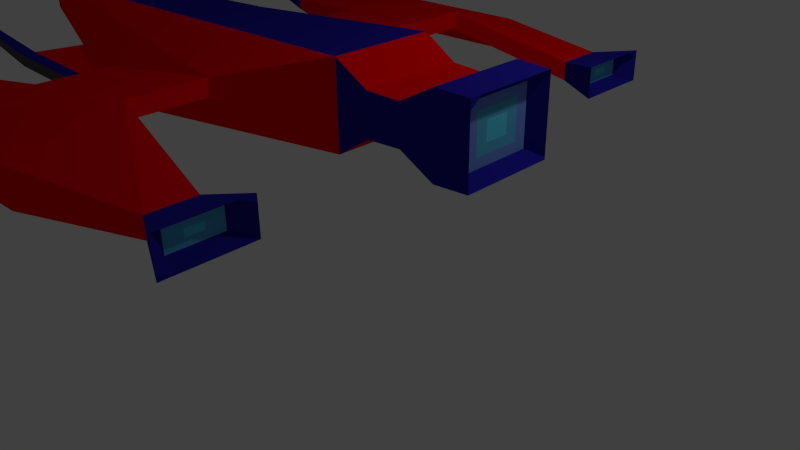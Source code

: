 # Source: Spaceship_1.blend  (saved by Blender 2.73.0; exported with 4.5.12 LTS)
import bpy
from mathutils import Matrix  # noqa: F401  (used for matrix-valued properties, if any)

bpy.ops.wm.read_factory_settings(use_empty=True)
scene = bpy.context.scene
scene.name = 'Scene'

# ---- collections
col_collection_1 = bpy.data.collections.new('Collection 1'); scene.collection.children.link(col_collection_1)

# ---- materials (node trees are filled in below, after node groups)
mat_material_987 = bpy.data.materials.new('Material.987')
mat_material_987.alpha_threshold = 0.0
mat_material_987.use_transparent_shadow = False
mat_material_987.diffuse_color = (0.02061, 0.01431, 0.3672, 1.0)
mat_material_987.roughness = 0.5
mat_material_987.line_color = (0.0, 0.0, 0.0, 1.0)
mat_material_123 = bpy.data.materials.new('Material.123')
mat_material_123.alpha_threshold = 0.0
mat_material_123.use_transparent_shadow = False
mat_material_123.diffuse_color = (0.1729, 0.3077, 0.8, 1.0)
mat_material_123.roughness = 0.5
mat_material_124 = bpy.data.materials.new('Material.124')
mat_material_124.alpha_threshold = 0.0
mat_material_124.use_transparent_shadow = False
mat_material_124.diffuse_color = (0.1064, 0.5103, 0.8, 1.0)
mat_material_124.roughness = 0.5
mat_material_125 = bpy.data.materials.new('Material.125')
mat_material_125.alpha_threshold = 0.0
mat_material_125.use_transparent_shadow = False
mat_material_125.diffuse_color = (0.116, 0.7575, 1.0, 1.0)
mat_material_125.roughness = 0.5
mat_material_126 = bpy.data.materials.new('Material.126')
mat_material_126.alpha_threshold = 0.0
mat_material_126.use_transparent_shadow = False
mat_material_126.diffuse_color = (0.09084, 0.09084, 0.09084, 1.0)
mat_material_126.roughness = 0.5
mat_material_227 = bpy.data.materials.new('Material.227')
mat_material_227.alpha_threshold = 0.0
mat_material_227.use_transparent_shadow = False
mat_material_227.diffuse_color = (1.0, 0.0, 0.002463, 1.0)
mat_material_227.roughness = 0.5

# ---- material node trees

# ---- world
world_world = bpy.data.worlds.new('World'); scene.world = world_world
world_world.color = (0.05088, 0.05088, 0.05088)
world_world.use_sun_shadow = False
world_world.sun_shadow_jitter_overblur = 0.0
world_world.cycles.sampling_method = 'MANUAL'
world_world.cycles.sample_map_resolution = 256

# ---- cameras
cam_camera = bpy.data.cameras.new('Camera')
cam_camera.clip_end = 100.0
cam_camera.lens = 35.0
cam_camera.sensor_width = 32.0
cam_camera.sensor_height = 18.0
cam_camera.ortho_scale = 7.314
cam_camera.dof.focus_distance = 0.0
cam_camera.dof.aperture_fstop = 128.0

# ---- lights
light_lamp = bpy.data.lights.new('Lamp', 'POINT')
light_lamp.transmission_factor = 0.0
light_lamp.cutoff_distance = 30.0
light_lamp.energy = 100.0
light_lamp.shadow_buffer_clip_start = 1.001
light_lamp.shadow_soft_size = 0.1
light_lamp.shadow_maximum_resolution = 0.006
light_lamp.use_absolute_resolution = True
light_lamp.cycles.use_multiple_importance_sampling = False

# ---- meshes
me_cube = bpy.data.meshes.new('Cube')
me_cube.from_pydata([(-1.125, 6.189, -0.9158), (-1.126, 6.196, -0.6668), (-1.008, -0.8576, 0.04069), (-1.002, -0.8911, -1.258), (-1.522, 6.2, -0.9177), (-1.523, 6.207, -0.6687), (-2.037, -0.8292, 0.03569), (-2.032, -0.8627, -1.263), (-0.9235, 2.304, 0.7191), (-1.509, 0.3205, 0.7679), (-1.375, 2.317, 0.7169), (-1.72, 0.3263, 0.7668), (-0.912, 2.233, -2.065), (-1.497, 0.2486, -2.016), (-1.363, 2.245, -2.067), (-1.709, 0.2545, -2.017), (-0.9081, 2.208, -3.017), (-1.494, 0.2241, -2.969), (-1.359, 2.22, -3.02), (-1.705, 0.2299, -2.97), (-0.9276, 2.33, 1.701), (-1.513, 0.3458, 1.75), (-1.379, 2.342, 1.699), (-1.724, 0.3516, 1.749), (-0.9027, 2.174, -4.317), (-0.9584, 0.1776, -4.199), (-1.354, 2.187, -4.319), (-1.409, 0.1901, -4.201), (-1.018, 4.079, -3.447), (-1.142, 4.082, -3.448), (-1.016, 4.07, -3.806), (-1.141, 4.073, -3.806), (-0.9324, 2.36, 2.877), (-0.9879, 0.3615, 2.929), (-1.384, 2.373, 2.875), (-1.439, 0.374, 2.927), (-1.033, 3.943, 2.046), (-1.188, 3.947, 2.045), (-1.035, 3.953, 2.449), (-1.189, 3.957, 2.448), (-1.116, -1.367, -3.182), (-1.347, -1.361, -3.183), (-1.139, -1.231, 2.081), (-1.368, -1.225, 2.08), (-1.113, -1.381, -3.723), (-1.345, -1.374, -3.724), (-1.141, -1.216, 2.679), (-1.37, -1.209, 2.678), (-1.106, -2.532, 0.01704), (-1.102, -2.562, -1.148), (-2.031, -2.507, 0.01255), (-2.026, -2.537, -1.153), (-1.033, -1.858, -2.941), (-1.46, -1.846, -2.944), (-1.075, -1.733, 1.895), (-1.457, -1.722, 1.894), (-1.029, -1.884, -3.937), (-1.455, -1.872, -3.939), (-1.079, -1.707, 2.892), (-1.461, -1.696, 2.89), (-1.257, 6.193, -0.9164), (-1.39, 6.196, -0.917), (-1.259, 6.199, -0.6674), (-1.391, 6.203, -0.6681), (-1.074, 2.309, 0.7184), (-1.224, 2.313, 0.7176), (-1.424, 3.613, 0.255), (-1.473, 4.91, -0.2068), (-0.9911, 3.601, 0.2571), (-1.059, 4.899, -0.2048), (-1.062, 2.237, -2.066), (-1.213, 2.241, -2.067), (-1.469, 4.882, -1.301), (-1.416, 3.563, -1.684), (-1.054, 4.87, -1.299), (-0.9831, 3.551, -1.682), (-1.331, 4.878, -1.3), (-1.272, 3.559, -1.683), (-1.192, 4.874, -1.3), (-1.127, 3.555, -1.683), (-1.197, 4.902, -0.2055), (-1.135, 3.605, 0.2564), (-1.335, 4.906, -0.2062), (-1.28, 3.609, 0.2557), (-1.095, 2.432, 0.9687), (-1.245, 2.441, 0.9695), (-1.11, 3.809, 0.9364), (-1.254, 3.818, 0.9372), (-1.059, 2.317, -2.287), (-1.209, 2.321, -2.288), (-1.265, 3.691, -2.388), (-1.12, 3.687, -2.388), (-1.059, 2.304, -2.46), (-1.209, 2.308, -2.461), (-1.264, 3.678, -2.561), (-1.12, 3.674, -2.561), (-1.094, 2.436, 1.163), (-1.244, 2.446, 1.164), (-1.108, 3.814, 1.131), (-1.252, 3.823, 1.132), (-1.146, 5.165, 0.7215), (-1.25, 5.172, 0.722), (-1.261, 5.056, -2.301), (-1.154, 5.053, -2.3), (-1.261, 5.046, -2.43), (-1.153, 5.043, -2.429), (-1.145, 5.168, 0.8618), (-1.249, 5.175, 0.8624), (-1.302, 6.194, -0.9166), (-1.346, 6.195, -0.9168), (-1.303, 6.2, -0.6676), (-1.347, 6.202, -0.6679), (-1.258, 6.195, -0.8334), (-1.258, 6.197, -0.7504), (-1.39, 6.199, -0.8341), (-1.39, 6.201, -0.7511), (-1.287, 6.747, -0.8478), (-1.287, 6.75, -0.7648), (-1.331, 6.749, -0.848), (-1.331, 6.751, -0.765), (-1.106, -2.536, -0.1286), (-1.105, -2.54, -0.2743), (-1.105, -2.544, -0.42), (-1.104, -2.547, -0.5657), (-1.103, -2.551, -0.7114), (-1.103, -2.555, -0.8571), (-1.102, -2.559, -1.003), (-1.222, -2.529, 0.01647), (-1.337, -2.526, 0.01591), (-1.453, -2.523, 0.01535), (-1.569, -2.519, 0.01479), (-1.684, -2.516, 0.01423), (-1.8, -2.513, 0.01367), (-1.915, -2.51, 0.01311), (-1.217, -2.559, -1.149), (-1.333, -2.556, -1.15), (-1.448, -2.553, -1.15), (-1.564, -2.55, -1.151), (-1.679, -2.546, -1.151), (-1.795, -2.543, -1.152), (-1.911, -2.54, -1.152), (-2.03, -2.51, -0.1331), (-2.03, -2.514, -0.2788), (-2.029, -2.518, -0.4245), (-2.029, -2.522, -0.5702), (-2.028, -2.526, -0.7159), (-2.027, -2.529, -0.8615), (-2.027, -2.533, -1.007), (-1.217, -2.372, -0.1333), (-1.216, -2.376, -0.279), (-1.216, -2.38, -0.4247), (-1.215, -2.384, -0.5704), (-1.214, -2.387, -0.7161), (-1.214, -2.391, -0.8617), (-1.213, -2.395, -1.007), (-1.332, -2.369, -0.1339), (-1.332, -2.373, -0.2796), (-1.331, -2.377, -0.4253), (-1.331, -2.38, -0.5709), (-1.33, -2.384, -0.7166), (-1.329, -2.388, -0.8623), (-1.329, -2.392, -1.008), (-1.448, -2.366, -0.1345), (-1.447, -2.37, -0.2801), (-1.447, -2.373, -0.4258), (-1.446, -2.377, -0.5715), (-1.446, -2.381, -0.7172), (-1.445, -2.385, -0.8629), (-1.444, -2.388, -1.009), (-1.564, -2.363, -0.135), (-1.563, -2.366, -0.2807), (-1.562, -2.37, -0.4264), (-1.562, -2.374, -0.5721), (-1.561, -2.378, -0.7177), (-1.561, -2.382, -0.8634), (-1.56, -2.385, -1.009), (-1.679, -2.36, -0.1356), (-1.679, -2.363, -0.2813), (-1.678, -2.367, -0.4269), (-1.677, -2.371, -0.5726), (-1.677, -2.375, -0.7183), (-1.676, -2.378, -0.864), (-1.676, -2.382, -1.01), (-1.795, -2.356, -0.1361), (-1.794, -2.36, -0.2818), (-1.794, -2.364, -0.4275), (-1.793, -2.368, -0.5732), (-1.792, -2.371, -0.7189), (-1.792, -2.375, -0.8645), (-1.791, -2.379, -1.01), (-1.91, -2.353, -0.1367), (-1.91, -2.357, -0.2824), (-1.909, -2.361, -0.4281), (-1.909, -2.364, -0.5737), (-1.908, -2.368, -0.7194), (-1.907, -2.372, -0.8651), (-1.907, -2.376, -1.011), (-1.118, -1.856, -2.942), (-1.204, -1.853, -2.942), (-1.289, -1.851, -2.943), (-1.374, -1.849, -2.943), (-1.152, -1.73, 1.895), (-1.228, -1.728, 1.895), (-1.304, -1.726, 1.894), (-1.381, -1.724, 1.894), (-1.114, -1.881, -3.938), (-1.199, -1.879, -3.938), (-1.285, -1.877, -3.939), (-1.37, -1.874, -3.939), (-1.456, -1.867, -3.74), (-1.457, -1.862, -3.541), (-1.458, -1.857, -3.342), (-1.459, -1.851, -3.143), (-1.03, -1.879, -3.738), (-1.03, -1.873, -3.539), (-1.031, -1.868, -3.34), (-1.032, -1.863, -3.141), (-1.156, -1.705, 2.891), (-1.232, -1.703, 2.891), (-1.309, -1.701, 2.89), (-1.385, -1.698, 2.89), (-1.458, -1.717, 2.093), (-1.459, -1.712, 2.292), (-1.46, -1.707, 2.491), (-1.461, -1.701, 2.691), (-1.076, -1.727, 2.095), (-1.077, -1.722, 2.294), (-1.078, -1.717, 2.493), (-1.079, -1.712, 2.692), (-1.376, -1.529, 2.088), (-1.377, -1.524, 2.288), (-1.378, -1.519, 2.487), (-1.379, -1.514, 2.686), (-1.3, -1.531, 2.089), (-1.301, -1.526, 2.288), (-1.302, -1.521, 2.487), (-1.302, -1.516, 2.686), (-1.224, -1.534, 2.089), (-1.224, -1.528, 2.288), (-1.225, -1.523, 2.488), (-1.226, -1.518, 2.687), (-1.147, -1.536, 2.089), (-1.148, -1.531, 2.289), (-1.149, -1.525, 2.488), (-1.15, -1.52, 2.687), (-1.112, -1.671, -3.146), (-1.111, -1.676, -3.345), (-1.11, -1.681, -3.544), (-1.11, -1.687, -3.743), (-1.197, -1.669, -3.146), (-1.197, -1.674, -3.346), (-1.196, -1.679, -3.545), (-1.195, -1.684, -3.744), (-1.283, -1.666, -3.147), (-1.282, -1.672, -3.346), (-1.281, -1.677, -3.545), (-1.28, -1.682, -3.744), (-1.368, -1.664, -3.147), (-1.367, -1.669, -3.346), (-1.367, -1.674, -3.546), (-1.366, -1.679, -3.745), (-1.522, -0.8434, 0.03819), (-1.517, -0.8769, -1.26), (-1.973, -2.508, 0.01283), (-1.968, -2.538, -1.153), (-1.794, -1.675, 0.02528), (-1.789, -1.706, -1.207), (-1.307, -1.72, -1.204), (-1.313, -1.688, 0.02762), (-1.164, -2.531, 0.01675), (-1.28, -2.527, 0.01619), (-1.395, -2.524, 0.01563), (-1.511, -2.521, 0.01507), (-1.626, -2.518, 0.01451), (-1.742, -2.515, 0.01395), (-1.858, -2.511, 0.01339), (-1.159, -2.561, -1.149), (-1.275, -2.558, -1.149), (-1.39, -2.554, -1.15), (-1.506, -2.551, -1.15), (-1.622, -2.548, -1.151), (-1.737, -2.545, -1.152), (-1.853, -2.542, -1.152), (-1.005, -0.8744, -0.6084), (-1.78, -0.8363, 0.03694), (-1.775, -0.8698, -1.261), (-2.035, -0.846, -0.6134), (-2.002, -2.508, 0.01269), (-1.997, -2.538, -1.153), (-1.796, -1.255, 0.03107), (-2.028, -2.118, -1.18), (-1.077, -2.145, -1.176), (-1.288, -1.269, 0.03353), (-1.193, -2.53, 0.01661), (-1.309, -2.527, 0.01605), (-1.424, -2.523, 0.01549), (-1.54, -2.52, 0.01493), (-1.655, -2.517, 0.01437), (-1.771, -2.514, 0.01381), (-1.886, -2.511, 0.01325), (-1.188, -2.56, -1.149), (-1.304, -2.557, -1.149), (-1.419, -2.554, -1.15), (-1.535, -2.55, -1.151), (-1.651, -2.547, -1.151), (-1.766, -2.544, -1.152), (-1.882, -2.541, -1.152), (-1.265, -0.8505, 0.03944), (-1.26, -0.884, -1.259), (-1.944, -2.509, 0.01297), (-1.939, -2.539, -1.152), (-2.033, -2.087, 0.01834), (-1.791, -1.288, -1.234), (-1.283, -1.302, -1.232), (-1.082, -2.114, 0.02295), (-1.135, -2.531, 0.01689), (-1.251, -2.528, 0.01633), (-1.366, -2.525, 0.01577), (-1.482, -2.522, 0.01521), (-1.598, -2.519, 0.01465), (-1.713, -2.515, 0.01409), (-1.829, -2.512, 0.01353), (-1.13, -2.562, -1.149), (-1.246, -2.558, -1.149), (-1.362, -2.555, -1.15), (-1.477, -2.552, -1.15), (-1.593, -2.549, -1.151), (-1.708, -2.546, -1.151), (-1.824, -2.542, -1.152), (-1.31, -1.704, -0.5883), (-1.792, -1.69, -0.5906), (-1.793, -1.272, -0.6015), (-1.285, -1.286, -0.599), (-1.085, 3.944, 2.046), (-1.136, 3.946, 2.045), (-1.086, 3.955, 2.449), (-1.138, 3.956, 2.449), (-1.189, 3.954, 2.314), (-1.188, 3.951, 2.179), (-1.034, 3.95, 2.315), (-1.034, 3.946, 2.18), (-1.073, 4.393, 2.169), (-1.073, 4.396, 2.303), (-1.124, 4.394, 2.168), (-1.125, 4.398, 2.303), (-1.059, 4.08, -3.447), (-1.101, 4.081, -3.448), (-1.058, 4.071, -3.806), (-1.099, 4.072, -3.806), (-1.142, 4.08, -3.545), (-1.142, 4.077, -3.642), (-1.017, 4.077, -3.544), (-1.017, 4.074, -3.641), (-1.087, 4.57, -3.557), (-1.086, 4.568, -3.654), (-1.045, 4.569, -3.557), (-1.045, 4.567, -3.654)], [], [(0, 1, 2, 283, 3), (4, 7, 286, 6, 5), (61, 4, 5, 63, 115, 114), (5, 6, 11, 10, 66, 67), (265, 330, 266, 290, 51, 147, 146, 145, 144, 143, 142, 141, 50, 311), (7, 4, 72, 73, 14, 15), (10, 11, 23, 22), (6, 284, 261, 307, 2, 9, 11), (83, 66, 10, 65), (2, 1, 69, 68, 8, 9), (15, 14, 18, 19), (3, 308, 262, 285, 7, 15, 13), (79, 75, 12, 70), (0, 3, 13, 12, 75, 74), (19, 18, 26, 27), (13, 15, 19, 17), (14, 71, 70, 12, 16, 18), (12, 13, 17, 16), (22, 23, 35, 34), (11, 9, 21, 23), (8, 64, 65, 10, 22, 20), (9, 8, 20, 21), (26, 24, 25, 27), (35, 23, 43, 47), (16, 24, 30, 352, 351, 28), (16, 17, 25, 24), (356, 352, 30, 347), (26, 18, 29, 349, 350, 31), (24, 26, 31, 348, 347, 30), (18, 16, 28, 345, 346, 29), (32, 34, 35, 33), (21, 33, 46, 42), (32, 20, 36, 340, 339, 38), (21, 20, 32, 33), (344, 337, 39, 336), (22, 34, 39, 337, 338, 37), (34, 32, 38, 335, 336, 39), (20, 22, 37, 334, 333, 36), (47, 43, 55, 221, 222, 223, 224, 59), (42, 46, 58, 228, 227, 226, 225, 54), (33, 35, 47, 46), (25, 17, 40, 44), (19, 27, 45, 41), (27, 25, 44, 45), (23, 21, 42, 43), (17, 19, 41, 40), (196, 147, 51, 288, 264, 310, 140), (7, 285, 262, 308, 3, 313, 267, 291, 49, 322, 276, 300, 134, 323, 277, 301, 135, 324, 278, 302, 136, 325, 279, 303, 137, 326, 280, 304, 138, 327, 281, 305, 139, 328, 282, 306, 140, 310, 264, 288, 51, 290, 266, 312), (2, 307, 261, 284, 6, 289, 265, 311, 50, 287, 263, 309, 133, 299, 275, 321, 132, 298, 274, 320, 131, 297, 273, 319, 130, 296, 272, 318, 129, 295, 271, 317, 128, 294, 270, 316, 127, 293, 269, 315, 48, 314, 268, 292), (267, 329, 268, 314, 48, 120, 121, 122, 123, 124, 125, 126, 49, 291), (260, 209, 57, 208), (244, 228, 58, 217), (46, 47, 59, 220, 219, 218, 217, 58), (44, 40, 52, 216, 215, 214, 213, 56), (41, 45, 57, 209, 210, 211, 212, 53), (45, 44, 56, 205, 206, 207, 208, 57), (43, 42, 54, 201, 202, 203, 204, 55), (40, 41, 53, 200, 199, 198, 197, 52), (73, 77, 71, 14), (77, 79, 91, 90), (4, 61, 76, 72), (72, 76, 77, 73), (61, 109, 108, 60, 78, 76), (76, 78, 79, 77), (60, 0, 74, 78), (78, 74, 75, 79), (68, 81, 64, 8), (81, 83, 87, 86), (1, 62, 80, 69), (69, 80, 81, 68), (62, 110, 111, 63, 82, 80), (80, 82, 83, 81), (63, 5, 67, 82), (82, 67, 66, 83), (0, 60, 112, 113, 62, 1), (119, 115, 63, 111), (98, 86, 100, 106), (83, 65, 85, 87), (64, 81, 86, 84), (65, 64, 84, 85), (87, 99, 107, 101), (79, 70, 88, 91), (71, 77, 90, 89), (70, 71, 89, 88), (94, 95, 92, 93), (91, 88, 92, 95), (89, 90, 94, 93), (88, 89, 93, 92), (98, 99, 97, 96), (87, 85, 97, 99), (84, 86, 98, 96), (85, 84, 96, 97), (100, 101, 107, 106), (102, 103, 105, 104), (99, 98, 106, 107), (91, 95, 105, 103), (94, 90, 102, 104), (95, 94, 104, 105), (90, 91, 103, 102), (86, 87, 101, 100), (113, 117, 110, 62), (117, 119, 111, 110), (60, 108, 116, 112), (112, 116, 117, 113), (108, 109, 118, 116), (116, 118, 119, 117), (109, 61, 114, 118), (118, 114, 115, 119), (126, 154, 134, 300, 276, 322, 49), (154, 161, 135, 301, 277, 323, 134), (161, 168, 136, 302, 278, 324, 135), (168, 175, 137, 303, 279, 325, 136), (175, 182, 138, 304, 280, 326, 137), (182, 189, 139, 305, 281, 327, 138), (189, 196, 140, 306, 282, 328, 139), (48, 315, 269, 293, 127, 148, 120), (120, 148, 149, 121), (121, 149, 150, 122), (122, 150, 151, 123), (123, 151, 152, 124), (124, 152, 153, 125), (125, 153, 154, 126), (127, 316, 270, 294, 128, 155, 148), (148, 155, 156, 149), (149, 156, 157, 150), (150, 157, 158, 151), (151, 158, 159, 152), (152, 159, 160, 153), (153, 160, 161, 154), (128, 317, 271, 295, 129, 162, 155), (155, 162, 163, 156), (156, 163, 164, 157), (157, 164, 165, 158), (158, 165, 166, 159), (159, 166, 167, 160), (160, 167, 168, 161), (129, 318, 272, 296, 130, 169, 162), (162, 169, 170, 163), (163, 170, 171, 164), (164, 171, 172, 165), (165, 172, 173, 166), (166, 173, 174, 167), (167, 174, 175, 168), (130, 319, 273, 297, 131, 176, 169), (169, 176, 177, 170), (170, 177, 178, 171), (171, 178, 179, 172), (172, 179, 180, 173), (173, 180, 181, 174), (174, 181, 182, 175), (131, 320, 274, 298, 132, 183, 176), (176, 183, 184, 177), (177, 184, 185, 178), (178, 185, 186, 179), (179, 186, 187, 180), (180, 187, 188, 181), (181, 188, 189, 182), (132, 321, 275, 299, 133, 190, 183), (183, 190, 191, 184), (184, 191, 192, 185), (185, 192, 193, 186), (186, 193, 194, 187), (187, 194, 195, 188), (188, 195, 196, 189), (133, 309, 263, 287, 50, 141, 190), (190, 141, 142, 191), (191, 142, 143, 192), (192, 143, 144, 193), (193, 144, 145, 194), (194, 145, 146, 195), (195, 146, 147, 196), (224, 232, 220, 59), (232, 236, 219, 220), (236, 240, 218, 219), (240, 244, 217, 218), (55, 204, 229, 221), (221, 229, 230, 222), (222, 230, 231, 223), (223, 231, 232, 224), (204, 203, 233, 229), (229, 233, 234, 230), (230, 234, 235, 231), (231, 235, 236, 232), (203, 202, 237, 233), (233, 237, 238, 234), (234, 238, 239, 235), (235, 239, 240, 236), (202, 201, 241, 237), (237, 241, 242, 238), (238, 242, 243, 239), (239, 243, 244, 240), (201, 54, 225, 241), (241, 225, 226, 242), (242, 226, 227, 243), (243, 227, 228, 244), (213, 248, 205, 56), (248, 252, 206, 205), (252, 256, 207, 206), (256, 260, 208, 207), (52, 197, 245, 216), (216, 245, 246, 215), (215, 246, 247, 214), (214, 247, 248, 213), (197, 198, 249, 245), (245, 249, 250, 246), (246, 250, 251, 247), (247, 251, 252, 248), (198, 199, 253, 249), (249, 253, 254, 250), (250, 254, 255, 251), (251, 255, 256, 252), (199, 200, 257, 253), (253, 257, 258, 254), (254, 258, 259, 255), (255, 259, 260, 256), (200, 53, 212, 257), (257, 212, 211, 258), (258, 211, 210, 259), (259, 210, 209, 260), (332, 292, 268, 329), (331, 312, 266, 330), (289, 331, 330, 265), (6, 286, 331, 289), (286, 7, 312, 331), (313, 332, 329, 267), (3, 283, 332, 313), (283, 2, 292, 332), (339, 342, 335, 38), (342, 344, 336, 335), (36, 333, 341, 340), (340, 341, 342, 339), (333, 334, 343, 341), (341, 343, 344, 342), (334, 37, 338, 343), (343, 338, 337, 344), (350, 354, 348, 31), (354, 356, 347, 348), (29, 346, 353, 349), (349, 353, 354, 350), (346, 345, 355, 353), (353, 355, 356, 354), (345, 28, 351, 355), (355, 351, 352, 356)])
me_cube.polygons.foreach_set('material_index', [0, 0, 5, 5, 0, 5, 5, 5, 5, 5, 5, 5, 5, 5, 5, 5, 5, 5, 5, 5, 5, 5, 5, 5, 5, 5, 0, 5, 5, 5, 5, 5, 5, 5, 0, 5, 5, 5, 0, 0, 5, 5, 5, 5, 5, 5, 0, 0, 0, 0, 0, 0, 0, 0, 0, 0, 0, 0, 5, 5, 5, 5, 5, 5, 5, 5, 5, 5, 5, 5, 5, 5, 5, 5, 5, 0, 4, 5, 5, 0, 0, 5, 5, 0, 4, 4, 0, 0, 4, 0, 4, 0, 4, 4, 4, 4, 0, 4, 0, 4, 0, 0, 0, 0, 0, 0, 0, 0, 0, 0, 0, 0, 0, 0, 0, 0, 0, 0, 0, 0, 0, 0, 0, 1, 1, 1, 1, 1, 1, 0, 1, 2, 2, 2, 2, 1, 0, 1, 2, 3, 3, 2, 1, 0, 1, 2, 3, 3, 2, 1, 0, 1, 2, 2, 2, 2, 1, 0, 1, 1, 1, 1, 1, 1, 0, 0, 0, 0, 0, 0, 0, 0, 0, 0, 0, 0, 0, 0, 0, 0, 2, 2, 2, 0, 2, 3, 2, 0, 2, 2, 2, 0, 0, 0, 0, 0, 0, 0, 0, 0, 0, 0, 0, 0, 2, 2, 2, 0, 2, 3, 2, 0, 2, 2, 2, 0, 0, 0, 0, 5, 5, 5, 5, 5, 5, 5, 5, 0, 0, 0, 0, 0, 0, 0, 0, 0, 0, 0, 0, 0, 0, 0, 0])
me_cube.materials.append(mat_material_987)
me_cube.materials.append(mat_material_123)
me_cube.materials.append(mat_material_124)
me_cube.materials.append(mat_material_125)
me_cube.materials.append(mat_material_126)
me_cube.materials.append(mat_material_227)
me_cube.use_remesh_preserve_volume = False
me_cube.use_remesh_preserve_attributes = False
me_cube.use_mirror_vertex_groups = False
me_cube.update()

# ---- objects
ob_cube = bpy.data.objects.new('Cube', me_cube)
ob_lamp = bpy.data.objects.new('Lamp', light_lamp)
ob_camera = bpy.data.objects.new('Camera', cam_camera)

# ---- transforms, parenting, visibility, modifiers, constraints
ob_cube.location = (0.0, 0.0, 1.026)
ob_cube.rotation_euler = (1.565, 1.534, 3.147)
ob_cube.lock_rotations_4d = False
ob_cube.empty_display_type = 'ARROWS'
ob_cube.lineart.crease_threshold = 0.0
ob_lamp.location = (4.076, 1.005, 5.904)
ob_lamp.rotation_euler = (0.6503, 0.05522, 1.866)
ob_lamp.lock_rotations_4d = False
ob_lamp.empty_display_type = 'ARROWS'
ob_lamp.color = (0.0, 0.0, 0.0, 0.0)
ob_lamp.lineart.crease_threshold = 0.0
ob_camera.location = (7.481, -6.508, 5.344)
ob_camera.rotation_euler = (1.109, 0.01082, 0.8149)
ob_camera.lock_rotations_4d = False
ob_camera.empty_display_type = 'ARROWS'
ob_camera.color = (0.0, 0.0, 0.0, 0.0)
ob_camera.display_type = 'WIRE'
ob_camera.lineart.crease_threshold = 0.0

# ---- collection membership
col_collection_1.objects.link(ob_cube)
col_collection_1.objects.link(ob_lamp)
col_collection_1.objects.link(ob_camera)

# ---- scene / render settings (as saved in the file)
scene.camera = ob_camera
scene.frame_start = 1; scene.frame_end = 250; scene.frame_set(1)
scene.render.engine = 'BLENDER_EEVEE_NEXT'
scene.render.resolution_percentage = 50
scene.render.dither_intensity = 0.0
scene.cycles.use_denoising = False
scene.cycles.samples = 10
scene.cycles.sampling_pattern = 'TABULATED_SOBOL'
scene.cycles.light_sampling_threshold = 0.0
scene.cycles.use_adaptive_sampling = False
scene.cycles.use_light_tree = False
scene.cycles.blur_glossy = 0.0
scene.cycles.pixel_filter_type = 'GAUSSIAN'
scene.cycles.sample_clamp_indirect = 0.0
scene.view_settings.view_transform = 'Standard'
bpy.context.view_layer.update()
